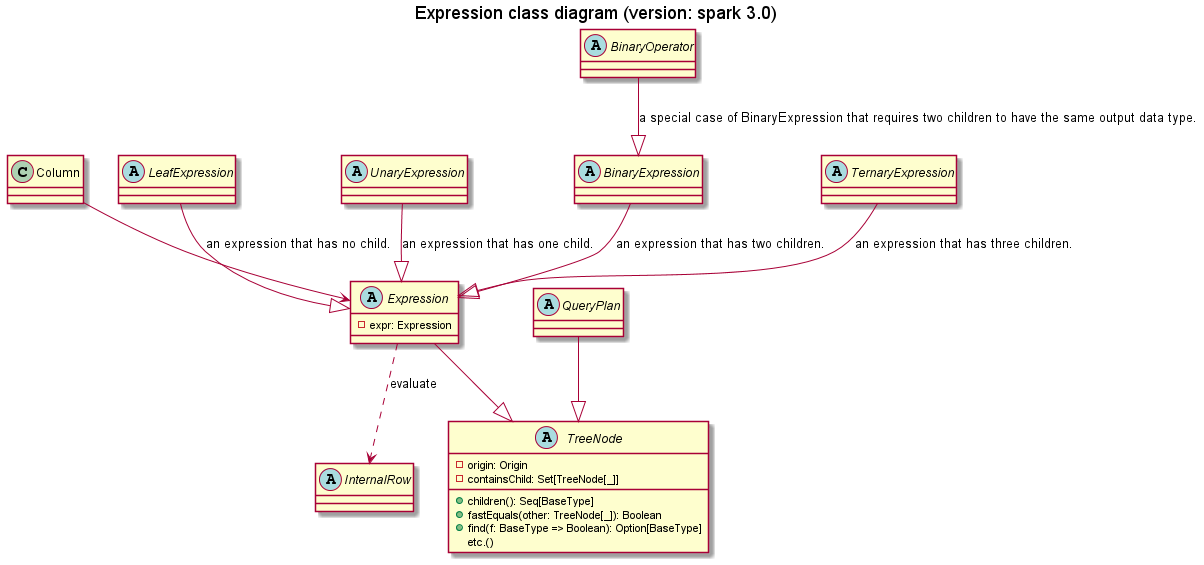

The diagram above was rendered by PlantUML. Its source (embedded in the PNG):
@startuml
title "Expression class diagram (version: spark 3.0)"

class Column
abstract class TreeNode {
  -origin: Origin
  -containsChild: Set[TreeNode[_]]
  +children(): Seq[BaseType]
  +fastEquals(other: TreeNode[_]): Boolean
  +find(f: BaseType => Boolean): Option[BaseType]
  etc.()
}
abstract class Expression {
  -expr: Expression
}
abstract class QueryPlan
abstract class InternalRow
abstract class LeafExpression
abstract class UnaryExpression
abstract class BinaryExpression
abstract class TernaryExpression
abstract class BinaryOperator

Expression --|> TreeNode
QueryPlan --|> TreeNode
Expression ..> InternalRow: evaluate
Column --> Expression
LeafExpression --|> Expression: an expression that has no child.
UnaryExpression --|> Expression: an expression that has one child.
BinaryExpression --|> Expression: an expression that has two children. 
TernaryExpression --|> Expression: an expression that has three children.
BinaryOperator --|> BinaryExpression: a special case of BinaryExpression that requires two children to have the same output data type.
@enduml